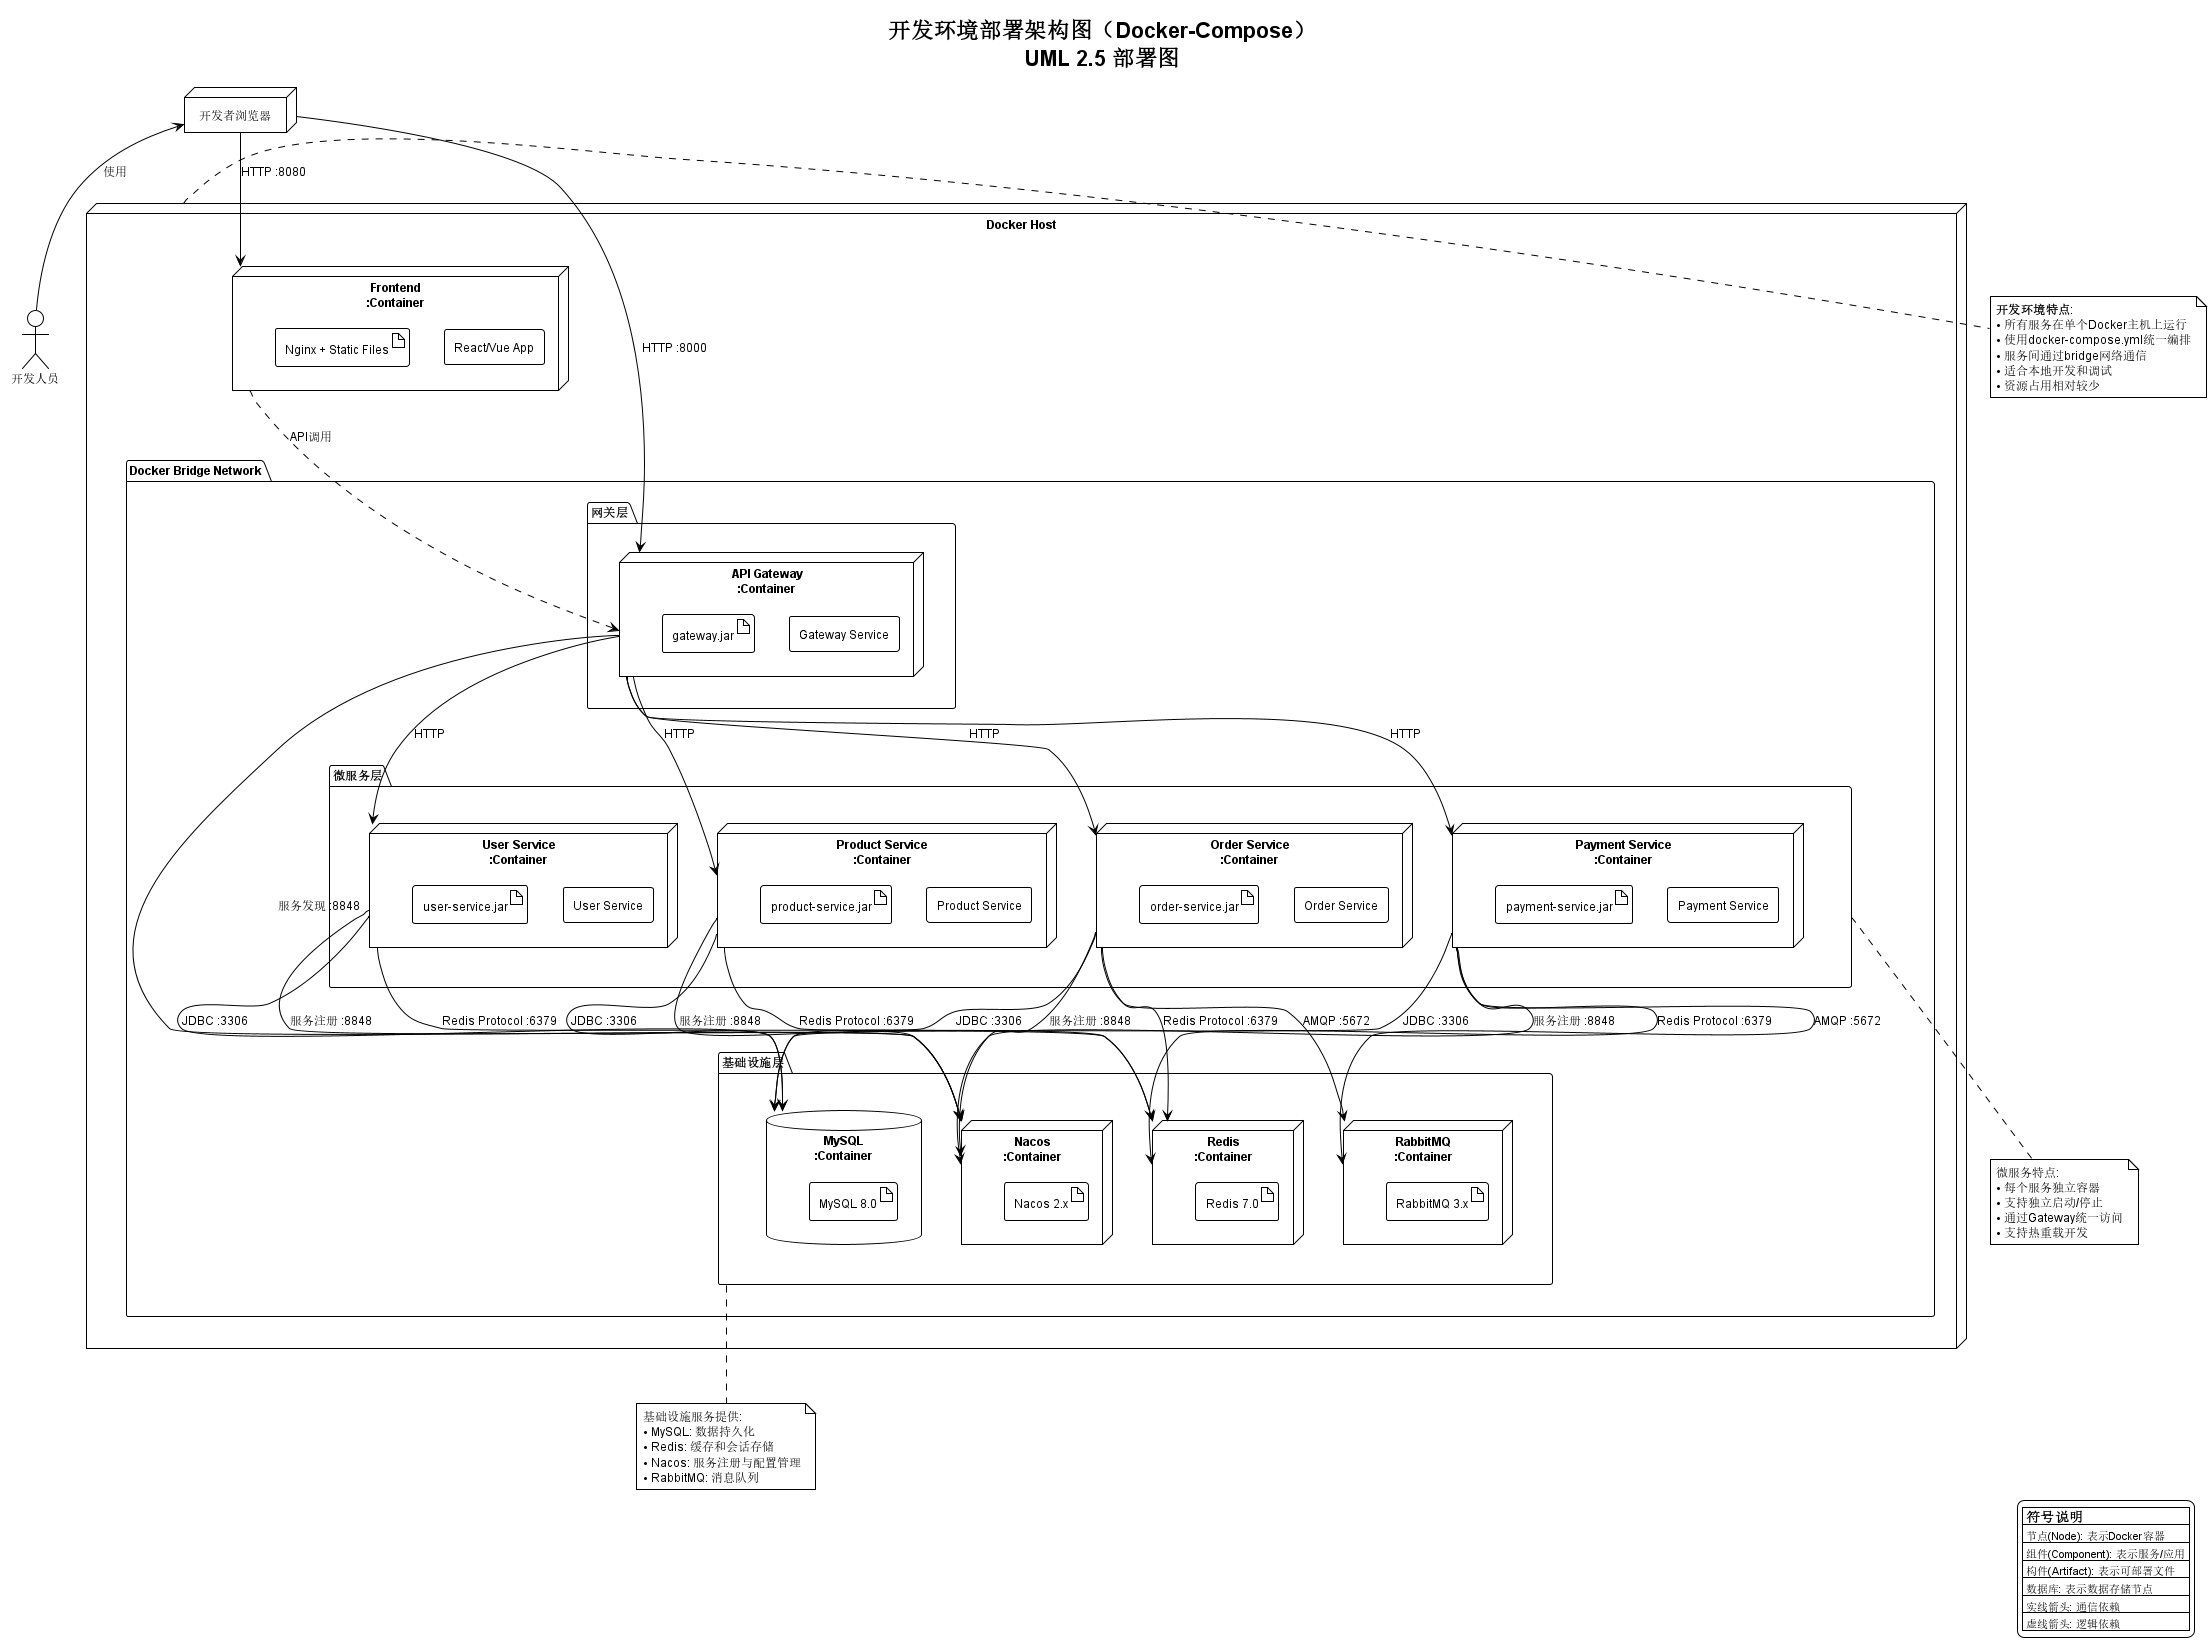

The diagram above was rendered by PlantUML. Its source (embedded in the PNG):
@startuml 开发环境部署图_Docker_Compose
!theme plain
skinparam defaultFontName "Microsoft YaHei, SimHei, Arial Unicode MS"
skinparam defaultFontSize 12
skinparam componentStyle rectangle

title 开发环境部署架构图（Docker-Compose）\nUML 2.5 部署图

' 定义Docker主机节点
node "Docker Host" as dockerHost {
    
    ' Docker网络
    package "Docker Bridge Network" as network {
        
        ' 基础设施层
        package "基础设施层" as infrastructure {
            database "MySQL\n:Container" as mysql {
                artifact "MySQL 8.0" as mysqlImg
            }
            
            node "Redis\n:Container" as redis {
                artifact "Redis 7.0" as redisImg
            }
            
            node "Nacos\n:Container" as nacos {
                artifact "Nacos 2.x" as nacosImg
            }
            
            node "RabbitMQ\n:Container" as rabbitmq {
                artifact "RabbitMQ 3.x" as rabbitmqImg
            }
        }
        
        ' 网关层
        package "网关层" as gatewayLayer {
            node "API Gateway\n:Container" as gateway {
                component "Gateway Service" as gatewaySvc
                artifact "gateway.jar" as gatewayJar
            }
        }
        
        ' 微服务层
        package "微服务层" as serviceLayer {
            node "User Service\n:Container" as userSvc {
                component "User Service" as userComp
                artifact "user-service.jar" as userJar
            }
            
            node "Product Service\n:Container" as productSvc {
                component "Product Service" as productComp
                artifact "product-service.jar" as productJar
            }
            
            node "Order Service\n:Container" as orderSvc {
                component "Order Service" as orderComp
                artifact "order-service.jar" as orderJar
            }
            
            node "Payment Service\n:Container" as paymentSvc {
                component "Payment Service" as paymentComp
                artifact "payment-service.jar" as paymentJar
            }
        }
    }
    
    ' 前端容器（可选）
    node "Frontend\n:Container" as frontend {
        component "React/Vue App" as frontendApp
        artifact "Nginx + Static Files" as nginxArtifact
    }
}

' 外部客户端
actor "开发人员" as developer
node "开发者浏览器" as browser

' 关系定义
browser --> frontend : "HTTP :8080"
browser --> gateway : "HTTP :8000"

frontend ..> gateway : "API调用"

gateway --> userSvc : "HTTP"
gateway --> productSvc : "HTTP"
gateway --> orderSvc : "HTTP"
gateway --> paymentSvc : "HTTP"

userSvc --> mysql : "JDBC :3306"
productSvc --> mysql : "JDBC :3306"
orderSvc --> mysql : "JDBC :3306"
paymentSvc --> mysql : "JDBC :3306"

userSvc --> redis : "Redis Protocol :6379"
productSvc --> redis : "Redis Protocol :6379"
orderSvc --> redis : "Redis Protocol :6379"
paymentSvc --> redis : "Redis Protocol :6379"

userSvc --> nacos : "服务注册 :8848"
productSvc --> nacos : "服务注册 :8848"
orderSvc --> nacos : "服务注册 :8848"
paymentSvc --> nacos : "服务注册 :8848"
gateway --> nacos : "服务发现 :8848"

orderSvc --> rabbitmq : "AMQP :5672"
paymentSvc --> rabbitmq : "AMQP :5672"

developer -up-> browser : "使用"

' 注释
note right of dockerHost
  **开发环境特点**:
  • 所有服务在单个Docker主机上运行
  • 使用docker-compose.yml统一编排
  • 服务间通过bridge网络通信
  • 适合本地开发和调试
  • 资源占用相对较少
end note

note bottom of infrastructure
  基础设施服务提供:
  • MySQL: 数据持久化
  • Redis: 缓存和会话存储
  • Nacos: 服务注册与配置管理
  • RabbitMQ: 消息队列
end note

note bottom of serviceLayer
  微服务特点:
  • 每个服务独立容器
  • 支持独立启动/停止
  • 通过Gateway统一访问
  • 支持热重载开发
end note

legend right
  |= 符号说明 |
  | <size:11>节点(Node): 表示Docker容器</size> |
  | <size:11>组件(Component): 表示服务/应用</size> |
  | <size:11>构件(Artifact): 表示可部署文件</size> |
  | <size:11>数据库: 表示数据存储节点</size> |
  | <size:11>实线箭头: 通信依赖</size> |
  | <size:11>虚线箭头: 逻辑依赖</size> |
endlegend

@enduml